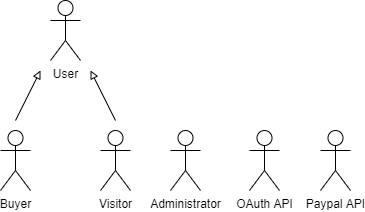

The diagram above was exported from draw.io. Its source (the exported page's mxGraphModel, read from the mxfile embedded in the PNG):
<mxGraphModel dx="593" dy="331" grid="1" gridSize="10" guides="1" tooltips="1" connect="1" arrows="1" fold="1" page="1" pageScale="1" pageWidth="827" pageHeight="1169" math="0" shadow="0">
  <root>
    <mxCell id="0" />
    <mxCell id="1" parent="0" />
    <mxCell id="BEorDptPvt3WHTYOFCbr-1" value="User" style="shape=umlActor;verticalLabelPosition=bottom;verticalAlign=top;html=1;outlineConnect=0;" vertex="1" parent="1">
      <mxGeometry x="200" y="70" width="30" height="60" as="geometry" />
    </mxCell>
    <mxCell id="BEorDptPvt3WHTYOFCbr-2" value="Visitor" style="shape=umlActor;verticalLabelPosition=bottom;verticalAlign=top;html=1;outlineConnect=0;" vertex="1" parent="1">
      <mxGeometry x="250" y="200" width="30" height="60" as="geometry" />
    </mxCell>
    <mxCell id="BEorDptPvt3WHTYOFCbr-5" value="Buyer" style="shape=umlActor;verticalLabelPosition=bottom;verticalAlign=top;html=1;outlineConnect=0;" vertex="1" parent="1">
      <mxGeometry x="150" y="200" width="30" height="60" as="geometry" />
    </mxCell>
    <mxCell id="BEorDptPvt3WHTYOFCbr-7" value="" style="endArrow=block;html=1;endFill=0;" edge="1" parent="1">
      <mxGeometry width="50" height="50" relative="1" as="geometry">
        <mxPoint x="265" y="190" as="sourcePoint" />
        <mxPoint x="240" y="140" as="targetPoint" />
      </mxGeometry>
    </mxCell>
    <mxCell id="BEorDptPvt3WHTYOFCbr-9" value="" style="endArrow=block;html=1;endFill=0;" edge="1" parent="1">
      <mxGeometry width="50" height="50" relative="1" as="geometry">
        <mxPoint x="165" y="190" as="sourcePoint" />
        <mxPoint x="190" y="140" as="targetPoint" />
      </mxGeometry>
    </mxCell>
    <mxCell id="BEorDptPvt3WHTYOFCbr-10" value="Administrator" style="shape=umlActor;verticalLabelPosition=bottom;verticalAlign=top;html=1;outlineConnect=0;" vertex="1" parent="1">
      <mxGeometry x="320" y="200" width="30" height="60" as="geometry" />
    </mxCell>
    <mxCell id="BEorDptPvt3WHTYOFCbr-11" value="OAuth API" style="shape=umlActor;verticalLabelPosition=bottom;verticalAlign=top;html=1;outlineConnect=0;" vertex="1" parent="1">
      <mxGeometry x="399" y="200" width="30" height="60" as="geometry" />
    </mxCell>
    <mxCell id="BEorDptPvt3WHTYOFCbr-12" value="Paypal API" style="shape=umlActor;verticalLabelPosition=bottom;verticalAlign=top;html=1;outlineConnect=0;" vertex="1" parent="1">
      <mxGeometry x="470" y="200" width="30" height="60" as="geometry" />
    </mxCell>
  </root>
</mxGraphModel>